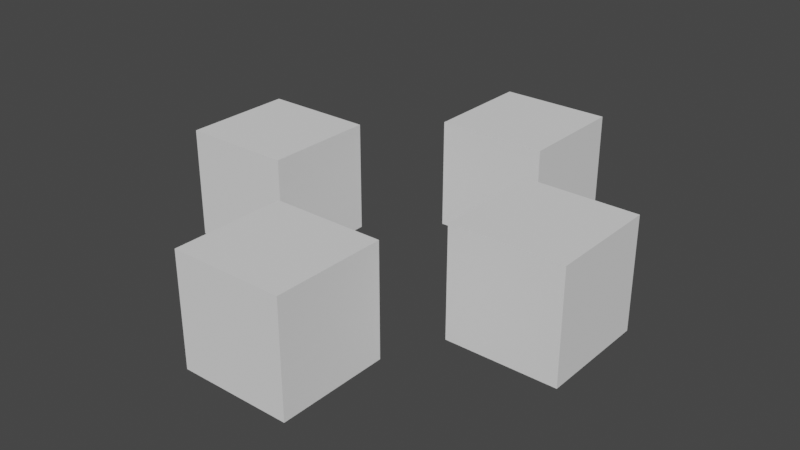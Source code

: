 # Source: test_model.blend  (saved by Blender 3.6.11; exported with 4.5.12 LTS)
import bpy
from mathutils import Matrix  # noqa: F401  (used for matrix-valued properties, if any)

bpy.ops.wm.read_factory_settings(use_empty=True)
scene = bpy.context.scene
scene.name = 'Scene'

# ---- collections
col_collection = bpy.data.collections.new('Collection'); scene.collection.children.link(col_collection)

# ---- world
world_world = bpy.data.worlds.new('World'); scene.world = world_world
world_world.use_nodes = True; world_world.node_tree.nodes.clear()
_N = world_world.node_tree.nodes; _L = world_world.node_tree.links
n0 = _N.new('ShaderNodeOutputWorld'); n0.name = 'World Output'; n0.location = (300, 300)
n1 = _N.new('ShaderNodeBackground'); n1.name = 'Background'; n1.location = (10, 300)
n1.inputs[0].default_value = (0.05088, 0.05088, 0.05088, 1.0)
_L.new(n1.outputs[0], n0.inputs[0])
n0.is_active_output = True
world_world.color = (0.05088, 0.05088, 0.05088)
world_world.use_sun_shadow = False
world_world.sun_shadow_jitter_overblur = 0.0

# ---- meshes
me_cube = bpy.data.meshes.new('Cube')
me_cube.from_pydata([(-1.0, -1.0, -1.0), (-1.0, -1.0, 1.0), (-1.0, 1.0, -1.0), (-1.0, 1.0, 1.0), (1.0, -1.0, -1.0), (1.0, -1.0, 1.0), (1.0, 1.0, -1.0), (1.0, 1.0, 1.0)], [], [(0, 1, 3, 2), (2, 3, 7, 6), (6, 7, 5, 4), (4, 5, 1, 0), (2, 6, 4, 0), (7, 3, 1, 5)])
_uv = me_cube.uv_layers.new(name='UVMap')
_uv.uv.foreach_set('vector', [0.375, 0.0, 0.625, 0.0, 0.625, 0.25, 0.375, 0.25, 0.375, 0.25, 0.625, 0.25, 0.625, 0.5, 0.375, 0.5, 0.375, 0.5, 0.625, 0.5, 0.625, 0.75, 0.375, 0.75, 0.375, 0.75, 0.625, 0.75, 0.625, 1.0, 0.375, 1.0, 0.125, 0.5, 0.375, 0.5, 0.375, 0.75, 0.125, 0.75, 0.625, 0.5, 0.875, 0.5, 0.875, 0.75, 0.625, 0.75])
me_cube.update()
me_cube_001 = bpy.data.meshes.new('Cube.001')
me_cube_001.from_pydata([(-1.0, -1.0, -1.0), (-1.0, -1.0, 1.0), (-1.0, 1.0, -1.0), (-1.0, 1.0, 1.0), (1.0, -1.0, -1.0), (1.0, -1.0, 1.0), (1.0, 1.0, -1.0), (1.0, 1.0, 1.0)], [], [(0, 1, 3, 2), (2, 3, 7, 6), (6, 7, 5, 4), (4, 5, 1, 0), (2, 6, 4, 0), (7, 3, 1, 5)])
_uv = me_cube_001.uv_layers.new(name='UVMap')
_uv.uv.foreach_set('vector', [0.375, 0.0, 0.625, 0.0, 0.625, 0.25, 0.375, 0.25, 0.375, 0.25, 0.625, 0.25, 0.625, 0.5, 0.375, 0.5, 0.375, 0.5, 0.625, 0.5, 0.625, 0.75, 0.375, 0.75, 0.375, 0.75, 0.625, 0.75, 0.625, 1.0, 0.375, 1.0, 0.125, 0.5, 0.375, 0.5, 0.375, 0.75, 0.125, 0.75, 0.625, 0.5, 0.875, 0.5, 0.875, 0.75, 0.625, 0.75])
me_cube_001.update()
me_cube_002 = bpy.data.meshes.new('Cube.002')
me_cube_002.from_pydata([(-1.0, -1.0, -1.0), (-1.0, -1.0, 1.0), (-1.0, 1.0, -1.0), (-1.0, 1.0, 1.0), (1.0, -1.0, -1.0), (1.0, -1.0, 1.0), (1.0, 1.0, -1.0), (1.0, 1.0, 1.0)], [], [(0, 1, 3, 2), (2, 3, 7, 6), (6, 7, 5, 4), (4, 5, 1, 0), (2, 6, 4, 0), (7, 3, 1, 5)])
_uv = me_cube_002.uv_layers.new(name='UVMap')
_uv.uv.foreach_set('vector', [0.375, 0.0, 0.625, 0.0, 0.625, 0.25, 0.375, 0.25, 0.375, 0.25, 0.625, 0.25, 0.625, 0.5, 0.375, 0.5, 0.375, 0.5, 0.625, 0.5, 0.625, 0.75, 0.375, 0.75, 0.375, 0.75, 0.625, 0.75, 0.625, 1.0, 0.375, 1.0, 0.125, 0.5, 0.375, 0.5, 0.375, 0.75, 0.125, 0.75, 0.625, 0.5, 0.875, 0.5, 0.875, 0.75, 0.625, 0.75])
me_cube_002.update()
me_cube_003 = bpy.data.meshes.new('Cube.003')
me_cube_003.from_pydata([(-1.0, -1.0, -1.0), (-1.0, -1.0, 1.0), (-1.0, 1.0, -1.0), (-1.0, 1.0, 1.0), (1.0, -1.0, -1.0), (1.0, -1.0, 1.0), (1.0, 1.0, -1.0), (1.0, 1.0, 1.0)], [], [(0, 1, 3, 2), (2, 3, 7, 6), (6, 7, 5, 4), (4, 5, 1, 0), (2, 6, 4, 0), (7, 3, 1, 5)])
_uv = me_cube_003.uv_layers.new(name='UVMap')
_uv.uv.foreach_set('vector', [0.375, 0.0, 0.625, 0.0, 0.625, 0.25, 0.375, 0.25, 0.375, 0.25, 0.625, 0.25, 0.625, 0.5, 0.375, 0.5, 0.375, 0.5, 0.625, 0.5, 0.625, 0.75, 0.375, 0.75, 0.375, 0.75, 0.625, 0.75, 0.625, 1.0, 0.375, 1.0, 0.125, 0.5, 0.375, 0.5, 0.375, 0.75, 0.125, 0.75, 0.625, 0.5, 0.875, 0.5, 0.875, 0.75, 0.625, 0.75])
me_cube_003.update()
arm_armature = bpy.data.armatures.new('Armature')  # bones are not reproduced

# ---- objects
ob_armature = bpy.data.objects.new('Armature', arm_armature)
ob_feet = bpy.data.objects.new('Feet', me_cube)
ob_hands = bpy.data.objects.new('Hands', me_cube_001)
ob_legs = bpy.data.objects.new('Legs', me_cube_002)
ob_torso = bpy.data.objects.new('Torso', me_cube_003)

# ---- transforms, parenting, visibility, modifiers, constraints
ob_armature.location = (0.0, 0.0, 0.0)
ob_feet.parent = ob_armature
ob_feet.location = (-3.053, 0.0, 0.9993)
_vg = ob_feet.vertex_groups.new(name='FeetUpper')
for _i, _w in zip([0, 1, 2, 3, 4, 5, 6, 7], [1.0, 1.0, 0.9966, 0.9544, 1.0, 1.0, 1.0, 0.9987]): _vg.add([_i], _w, 'REPLACE')
_m = ob_feet.modifiers.new('Armature', 'ARMATURE')
_m.object = ob_armature
ob_hands.parent = ob_armature
ob_hands.location = (2.425, 0.0, 0.9996)
_vg = ob_hands.vertex_groups.new(name='HandsUpper')
for _i, _w in zip([0, 1, 2, 3, 4, 5, 6, 7], [1.0, 1.0, 0.9999, 0.9989, 1.0, 0.9941, 1.0, 1.0]): _vg.add([_i], _w, 'REPLACE')
_m = ob_hands.modifiers.new('Armature', 'ARMATURE')
_m.object = ob_armature
ob_legs.parent = ob_armature
ob_legs.location = (0.0, -3.033, 0.993)
_vg = ob_legs.vertex_groups.new(name='LegsUpper')
for _i, _w in zip([0, 1, 2, 3, 4, 5, 6, 7], [1.0, 0.9999, 1.0, 1.0, 1.0, 1.0, 1.0, 1.0]): _vg.add([_i], _w, 'REPLACE')
_m = ob_legs.modifiers.new('Armature', 'ARMATURE')
_m.object = ob_armature
ob_torso.parent = ob_armature
ob_torso.location = (0.0, 3.043, 0.9974)
_vg = ob_torso.vertex_groups.new(name='TorsoUpper')
for _i, _w in zip([0, 1, 2, 3, 4, 5, 6, 7], [1.0, 1.0, 0.9995, 1.0, 1.0, 1.0, 1.0, 1.0]): _vg.add([_i], _w, 'REPLACE')
_m = ob_torso.modifiers.new('Armature', 'ARMATURE')
_m.object = ob_armature

# ---- collection membership
col_collection.objects.link(ob_armature)
col_collection.objects.link(ob_feet)
col_collection.objects.link(ob_hands)
col_collection.objects.link(ob_legs)
col_collection.objects.link(ob_torso)

# ---- scene / render settings (as saved in the file)
scene.frame_start = 1; scene.frame_end = 250; scene.frame_set(1)
scene.render.engine = 'BLENDER_EEVEE_NEXT'
scene.cycles.sampling_pattern = 'TABULATED_SOBOL'
scene.view_settings.view_transform = 'Filmic'
bpy.context.view_layer.update()

# ---- added for rendering (the .blend has no active camera and no usable light): camera, sun
cam_auto = bpy.data.cameras.new('AutoCamera')
cam_auto.lens = 50.0
cam_auto.sensor_width = 36.0
cam_auto.clip_end = 1000.0
ob_auto_camera = bpy.data.objects.new('AutoCamera', cam_auto)
scene.collection.objects.link(ob_auto_camera)
ob_auto_camera.location = (10.0368, -12.4161, 9.27702)
ob_auto_camera.rotation_euler = (1.09748, -7.21219e-08, 0.694738)
scene.camera = ob_auto_camera
light_auto_sun = bpy.data.lights.new('AutoSun', 'SUN')
light_auto_sun.energy = 3.0
light_auto_sun.angle = 0.0523599
ob_auto_sun = bpy.data.objects.new('AutoSun', light_auto_sun)
scene.collection.objects.link(ob_auto_sun)
ob_auto_sun.rotation_euler = (0.872665, 0.174533, 0.523599)
bpy.context.view_layer.update()
